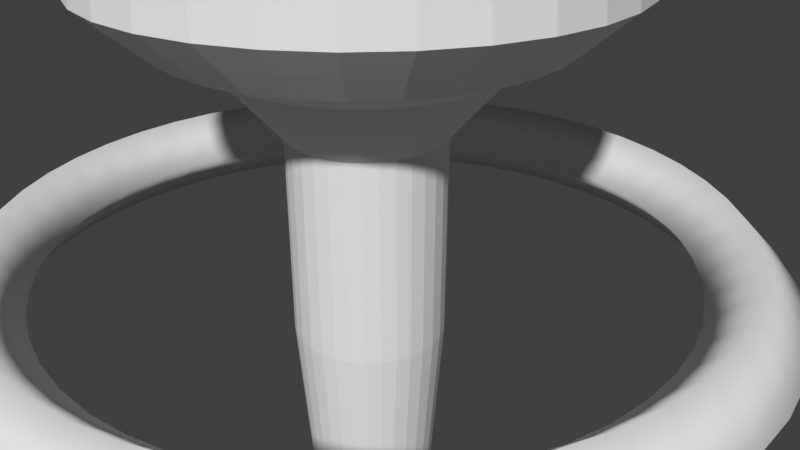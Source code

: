 # Source: station.blend  (saved by Blender 2.79.0; exported with 4.5.12 LTS)
import bpy
from mathutils import Matrix  # noqa: F401  (used for matrix-valued properties, if any)

bpy.ops.wm.read_factory_settings(use_empty=True)
scene = bpy.context.scene
scene.name = 'Scene'

# ---- collections
col_collection_1 = bpy.data.collections.new('Collection 1'); scene.collection.children.link(col_collection_1)

# ---- world
world_world = bpy.data.worlds.new('World'); scene.world = world_world
world_world.color = (0.05088, 0.05088, 0.05088)
world_world.use_sun_shadow = False
world_world.sun_shadow_jitter_overblur = 0.0
world_world.cycles.sampling_method = 'MANUAL'

# ---- cameras
cam_camera = bpy.data.cameras.new('Camera')
cam_camera.clip_end = 100.0
cam_camera.lens = 35.0
cam_camera.sensor_width = 32.0
cam_camera.sensor_height = 18.0
cam_camera.ortho_scale = 7.314
cam_camera.dof.focus_distance = 0.0
cam_camera.dof.aperture_fstop = 128.0

# ---- meshes
me_cubeziercircle = bpy.data.meshes.new('CUBezierCircle')
me_cubeziercircle.from_pydata([(5.215e-08, -1.121, 0.0), (0.0, -1.0, 0.1208), (-5.215e-08, -0.8792, 0.0), (0.0, -1.0, -0.1208), (-0.1518, -1.111, 0.0), (-0.1357, -0.9909, 0.1208), (-0.1195, -0.8712, 0.0), (-0.1357, -0.9909, -0.1208), (-0.2978, -1.081, 0.0), (-0.2658, -0.9643, 0.1208), (-0.2338, -0.8478, 0.0), (-0.2658, -0.9643, -0.1208), (-0.4362, -1.033, 0.0), (-0.3892, -0.9214, 0.1208), (-0.3422, -0.8102, 0.0), (-0.3892, -0.9214, -0.1208), (-0.5657, -0.9677, 0.0), (-0.5046, -0.8634, 0.1208), (-0.4436, -0.7592, 0.0), (-0.5046, -0.8634, -0.1208), (-0.6848, -0.8871, 0.0), (-0.611, -0.7916, 0.1208), (-0.5372, -0.696, 0.0), (-0.611, -0.7916, -0.1208), (-0.7924, -0.7924, 0.0), (-0.707, -0.707, 0.1208), (-0.6217, -0.6217, 0.0), (-0.707, -0.707, -0.1208), (-0.8871, -0.6848, 0.0), (-0.7916, -0.611, 0.1208), (-0.696, -0.5372, 0.0), (-0.7916, -0.611, -0.1208), (-0.9677, -0.5657, 0.0), (-0.8634, -0.5046, 0.1208), (-0.7592, -0.4436, 0.0), (-0.8634, -0.5046, -0.1208), (-1.033, -0.4362, 0.0), (-0.9214, -0.3892, 0.1208), (-0.8102, -0.3422, 0.0), (-0.9214, -0.3892, -0.1208), (-1.081, -0.2978, -1.863e-09), (-0.9643, -0.2658, 0.1208), (-0.8478, -0.2338, 1.863e-09), (-0.9643, -0.2658, -0.1208), (-1.111, -0.1518, -2.328e-09), (-0.9909, -0.1357, 0.1208), (-0.8712, -0.1195, 2.328e-09), (-0.9909, -0.1357, -0.1208), (-1.121, -4.072e-08, -2.347e-09), (-1.0, 0.0, 0.1208), (-0.8792, 4.072e-08, 2.347e-09), (-1.0, 0.0, -0.1208), (-1.111, 0.1518, -2.794e-09), (-0.9909, 0.1357, 0.1208), (-0.8712, 0.1195, 2.794e-09), (-0.9909, 0.1357, -0.1208), (-1.081, 0.2978, -1.863e-09), (-0.9643, 0.2658, 0.1208), (-0.8478, 0.2338, 1.863e-09), (-0.9643, 0.2658, -0.1208), (-1.033, 0.4362, -5.588e-09), (-0.9214, 0.3892, 0.1208), (-0.8102, 0.3422, 5.588e-09), (-0.9214, 0.3892, -0.1208), (-0.9677, 0.5657, 0.0), (-0.8634, 0.5046, 0.1208), (-0.7592, 0.4436, 0.0), (-0.8634, 0.5046, -0.1208), (-0.8871, 0.6848, 0.0), (-0.7916, 0.611, 0.1208), (-0.696, 0.5372, 0.0), (-0.7916, 0.611, -0.1208), (-0.7924, 0.7924, 0.0), (-0.707, 0.707, 0.1208), (-0.6217, 0.6217, 0.0), (-0.707, 0.707, -0.1208), (-0.6848, 0.8871, 0.0), (-0.611, 0.7916, 0.1208), (-0.5372, 0.696, 0.0), (-0.611, 0.7916, -0.1208), (-0.5657, 0.9677, 0.0), (-0.5046, 0.8634, 0.1208), (-0.4436, 0.7592, 0.0), (-0.5046, 0.8634, -0.1208), (-0.4362, 1.033, 0.0), (-0.3892, 0.9214, 0.1208), (-0.3422, 0.8102, 0.0), (-0.3892, 0.9214, -0.1208), (-0.2978, 1.081, 0.0), (-0.2658, 0.9643, 0.1208), (-0.2338, 0.8478, 0.0), (-0.2658, 0.9643, -0.1208), (-0.1518, 1.111, 0.0), (-0.1357, 0.9909, 0.1208), (-0.1195, 0.8712, 0.0), (-0.1357, 0.9909, -0.1208), (-3.725e-08, 1.121, 0.0), (0.0, 1.0, 0.1208), (3.725e-08, 0.8792, 0.0), (0.0, 1.0, -0.1208), (0.1518, 1.111, 0.0), (0.1357, 0.9909, 0.1208), (0.1195, 0.8712, 0.0), (0.1357, 0.9909, -0.1208), (0.2978, 1.081, 0.0), (0.2658, 0.9643, 0.1208), (0.2338, 0.8478, 0.0), (0.2658, 0.9643, -0.1208), (0.4362, 1.033, 0.0), (0.3892, 0.9214, 0.1208), (0.3422, 0.8102, 0.0), (0.3892, 0.9214, -0.1208), (0.5657, 0.9677, 0.0), (0.5046, 0.8634, 0.1208), (0.4436, 0.7592, 0.0), (0.5046, 0.8634, -0.1208), (0.6848, 0.8871, 0.0), (0.611, 0.7916, 0.1208), (0.5372, 0.696, 0.0), (0.611, 0.7916, -0.1208), (0.7924, 0.7924, 0.0), (0.707, 0.707, 0.1208), (0.6217, 0.6217, 0.0), (0.707, 0.707, -0.1208), (0.8871, 0.6848, -3.725e-09), (0.7916, 0.611, 0.1208), (0.696, 0.5372, 3.725e-09), (0.7916, 0.611, -0.1208), (0.9677, 0.5657, -5.588e-09), (0.8634, 0.5046, 0.1208), (0.7592, 0.4436, 5.588e-09), (0.8634, 0.5046, -0.1208), (1.033, 0.4362, -5.588e-09), (0.9214, 0.3892, 0.1208), (0.8102, 0.3422, 5.588e-09), (0.9214, 0.3892, -0.1208), (1.081, 0.2978, -5.588e-09), (0.9643, 0.2658, 0.1208), (0.8478, 0.2338, 5.588e-09), (0.9643, 0.2658, -0.1208), (1.111, 0.1518, -6.519e-09), (0.9909, 0.1357, 0.1208), (0.8712, 0.1195, 6.519e-09), (0.9909, 0.1357, -0.1208), (1.121, 4.072e-08, -6.371e-09), (1.0, -1.221e-15, 0.1208), (0.8792, -4.072e-08, 6.371e-09), (1.0, 1.221e-15, -0.1208), (1.111, -0.1518, -6.519e-09), (0.9909, -0.1357, 0.1208), (0.8712, -0.1195, 6.519e-09), (0.9909, -0.1357, -0.1208), (1.081, -0.2978, -8.382e-09), (0.9643, -0.2658, 0.1208), (0.8478, -0.2338, 8.382e-09), (0.9643, -0.2658, -0.1208), (1.033, -0.4362, -4.657e-09), (0.9214, -0.3892, 0.1208), (0.8102, -0.3422, 4.657e-09), (0.9214, -0.3892, -0.1208), (0.9677, -0.5657, -5.588e-09), (0.8634, -0.5046, 0.1208), (0.7592, -0.4436, 5.588e-09), (0.8634, -0.5046, -0.1208), (0.8871, -0.6848, -3.725e-09), (0.7916, -0.611, 0.1208), (0.696, -0.5372, 3.725e-09), (0.7916, -0.611, -0.1208), (0.7924, -0.7924, 0.0), (0.707, -0.707, 0.1208), (0.6217, -0.6217, 0.0), (0.707, -0.707, -0.1208), (0.6848, -0.8871, 0.0), (0.611, -0.7916, 0.1208), (0.5372, -0.696, 0.0), (0.611, -0.7916, -0.1208), (0.5657, -0.9677, 0.0), (0.5046, -0.8634, 0.1208), (0.4436, -0.7592, 0.0), (0.5046, -0.8634, -0.1208), (0.4362, -1.033, 0.0), (0.3892, -0.9214, 0.1208), (0.3422, -0.8102, 0.0), (0.3892, -0.9214, -0.1208), (0.2978, -1.081, 0.0), (0.2658, -0.9643, 0.1208), (0.2338, -0.8478, 0.0), (0.2658, -0.9643, -0.1208), (0.1518, -1.111, -3.725e-09), (0.1357, -0.9909, 0.1208), (0.1195, -0.8712, 3.725e-09), (0.1357, -0.9909, -0.1208)], [], [(0, 4, 7, 3), (1, 5, 4, 0), (2, 6, 5, 1), (3, 7, 6, 2), (4, 8, 11, 7), (5, 9, 8, 4), (6, 10, 9, 5), (7, 11, 10, 6), (8, 12, 15, 11), (9, 13, 12, 8), (10, 14, 13, 9), (11, 15, 14, 10), (12, 16, 19, 15), (13, 17, 16, 12), (14, 18, 17, 13), (15, 19, 18, 14), (16, 20, 23, 19), (17, 21, 20, 16), (18, 22, 21, 17), (19, 23, 22, 18), (20, 24, 27, 23), (21, 25, 24, 20), (22, 26, 25, 21), (23, 27, 26, 22), (24, 28, 31, 27), (25, 29, 28, 24), (26, 30, 29, 25), (27, 31, 30, 26), (28, 32, 35, 31), (29, 33, 32, 28), (30, 34, 33, 29), (31, 35, 34, 30), (32, 36, 39, 35), (33, 37, 36, 32), (34, 38, 37, 33), (35, 39, 38, 34), (36, 40, 43, 39), (37, 41, 40, 36), (38, 42, 41, 37), (39, 43, 42, 38), (40, 44, 47, 43), (41, 45, 44, 40), (42, 46, 45, 41), (43, 47, 46, 42), (44, 48, 51, 47), (45, 49, 48, 44), (46, 50, 49, 45), (47, 51, 50, 46), (48, 52, 55, 51), (49, 53, 52, 48), (50, 54, 53, 49), (51, 55, 54, 50), (52, 56, 59, 55), (53, 57, 56, 52), (54, 58, 57, 53), (55, 59, 58, 54), (56, 60, 63, 59), (57, 61, 60, 56), (58, 62, 61, 57), (59, 63, 62, 58), (60, 64, 67, 63), (61, 65, 64, 60), (62, 66, 65, 61), (63, 67, 66, 62), (64, 68, 71, 67), (65, 69, 68, 64), (66, 70, 69, 65), (67, 71, 70, 66), (68, 72, 75, 71), (69, 73, 72, 68), (70, 74, 73, 69), (71, 75, 74, 70), (72, 76, 79, 75), (73, 77, 76, 72), (74, 78, 77, 73), (75, 79, 78, 74), (76, 80, 83, 79), (77, 81, 80, 76), (78, 82, 81, 77), (79, 83, 82, 78), (80, 84, 87, 83), (81, 85, 84, 80), (82, 86, 85, 81), (83, 87, 86, 82), (84, 88, 91, 87), (85, 89, 88, 84), (86, 90, 89, 85), (87, 91, 90, 86), (88, 92, 95, 91), (89, 93, 92, 88), (90, 94, 93, 89), (91, 95, 94, 90), (92, 96, 99, 95), (93, 97, 96, 92), (94, 98, 97, 93), (95, 99, 98, 94), (96, 100, 103, 99), (97, 101, 100, 96), (98, 102, 101, 97), (99, 103, 102, 98), (100, 104, 107, 103), (101, 105, 104, 100), (102, 106, 105, 101), (103, 107, 106, 102), (104, 108, 111, 107), (105, 109, 108, 104), (106, 110, 109, 105), (107, 111, 110, 106), (108, 112, 115, 111), (109, 113, 112, 108), (110, 114, 113, 109), (111, 115, 114, 110), (112, 116, 119, 115), (113, 117, 116, 112), (114, 118, 117, 113), (115, 119, 118, 114), (116, 120, 123, 119), (117, 121, 120, 116), (118, 122, 121, 117), (119, 123, 122, 118), (120, 124, 127, 123), (121, 125, 124, 120), (122, 126, 125, 121), (123, 127, 126, 122), (124, 128, 131, 127), (125, 129, 128, 124), (126, 130, 129, 125), (127, 131, 130, 126), (128, 132, 135, 131), (129, 133, 132, 128), (130, 134, 133, 129), (131, 135, 134, 130), (132, 136, 139, 135), (133, 137, 136, 132), (134, 138, 137, 133), (135, 139, 138, 134), (136, 140, 143, 139), (137, 141, 140, 136), (138, 142, 141, 137), (139, 143, 142, 138), (140, 144, 147, 143), (141, 145, 144, 140), (142, 146, 145, 141), (143, 147, 146, 142), (144, 148, 151, 147), (145, 149, 148, 144), (146, 150, 149, 145), (147, 151, 150, 146), (148, 152, 155, 151), (149, 153, 152, 148), (150, 154, 153, 149), (151, 155, 154, 150), (152, 156, 159, 155), (153, 157, 156, 152), (154, 158, 157, 153), (155, 159, 158, 154), (156, 160, 163, 159), (157, 161, 160, 156), (158, 162, 161, 157), (159, 163, 162, 158), (160, 164, 167, 163), (161, 165, 164, 160), (162, 166, 165, 161), (163, 167, 166, 162), (164, 168, 171, 167), (165, 169, 168, 164), (166, 170, 169, 165), (167, 171, 170, 166), (168, 172, 175, 171), (169, 173, 172, 168), (170, 174, 173, 169), (171, 175, 174, 170), (172, 176, 179, 175), (173, 177, 176, 172), (174, 178, 177, 173), (175, 179, 178, 174), (176, 180, 183, 179), (177, 181, 180, 176), (178, 182, 181, 177), (179, 183, 182, 178), (180, 184, 187, 183), (181, 185, 184, 180), (182, 186, 185, 181), (183, 187, 186, 182), (184, 188, 191, 187), (185, 189, 188, 184), (186, 190, 189, 185), (187, 191, 190, 186), (188, 0, 3, 191), (189, 1, 0, 188), (190, 2, 1, 189), (191, 3, 2, 190)])
me_cubeziercircle.polygons.foreach_set('use_smooth', [True] * 192)
me_cubeziercircle.use_remesh_preserve_volume = False
me_cubeziercircle.use_remesh_preserve_attributes = False
me_cubeziercircle.use_mirror_vertex_groups = False
me_cubeziercircle.update()
me_cylinder = bpy.data.meshes.new('Cylinder')
me_cylinder.from_pydata([(0.0, 1.0, -1.0), (0.0, 1.0, 1.665), (0.1951, 0.9808, -1.0), (0.1951, 0.9808, 1.665), (0.3827, 0.9239, -1.0), (0.3827, 0.9239, 1.665), (0.5556, 0.8315, -1.0), (0.5556, 0.8315, 1.665), (0.7071, 0.7071, -1.0), (0.7071, 0.7071, 1.665), (0.8315, 0.5556, -1.0), (0.8315, 0.5556, 1.665), (0.9239, 0.3827, -1.0), (0.9239, 0.3827, 1.665), (0.9808, 0.1951, -1.0), (0.9808, 0.1951, 1.665), (1.0, 7.55e-08, -1.0), (1.0, 7.55e-08, 1.665), (0.9808, -0.1951, -1.0), (0.9808, -0.1951, 1.665), (0.9239, -0.3827, -1.0), (0.9239, -0.3827, 1.665), (0.8315, -0.5556, -1.0), (0.8315, -0.5556, 1.665), (0.7071, -0.7071, -1.0), (0.7071, -0.7071, 1.665), (0.5556, -0.8315, -1.0), (0.5556, -0.8315, 1.665), (0.3827, -0.9239, -1.0), (0.3827, -0.9239, 1.665), (0.1951, -0.9808, -1.0), (0.1951, -0.9808, 1.665), (-3.258e-07, -1.0, -1.0), (-3.258e-07, -1.0, 1.665), (-0.1951, -0.9808, -1.0), (-0.1951, -0.9808, 1.665), (-0.3827, -0.9239, -1.0), (-0.3827, -0.9239, 1.665), (-0.5556, -0.8315, -1.0), (-0.5556, -0.8315, 1.665), (-0.7071, -0.7071, -1.0), (-0.7071, -0.7071, 1.665), (-0.8315, -0.5556, -1.0), (-0.8315, -0.5556, 1.665), (-0.9239, -0.3827, -1.0), (-0.9239, -0.3827, 1.665), (-0.9808, -0.1951, -1.0), (-0.9808, -0.1951, 1.665), (-1.0, 9.656e-07, -1.0), (-1.0, 9.656e-07, 1.665), (-0.9808, 0.1951, -1.0), (-0.9808, 0.1951, 1.665), (-0.9239, 0.3827, -1.0), (-0.9239, 0.3827, 1.665), (-0.8315, 0.5556, -1.0), (-0.8315, 0.5556, 1.665), (-0.7071, 0.7071, -1.0), (-0.7071, 0.7071, 1.665), (-0.5556, 0.8315, -1.0), (-0.5556, 0.8315, 1.665), (-0.3827, 0.9239, -1.0), (-0.3827, 0.9239, 1.665), (-0.1951, 0.9808, -1.0), (-0.1951, 0.9808, 1.665), (0.0, 1.0, 1.665), (0.1951, 0.9808, 1.665), (0.3827, 0.9239, 1.665), (0.5556, 0.8315, 1.665), (0.7071, 0.7071, 1.665), (0.8315, 0.5556, 1.665), (0.9239, 0.3827, 1.665), (0.9808, 0.1951, 1.665), (1.0, 7.55e-08, 1.665), (0.9808, -0.1951, 1.665), (0.9239, -0.3827, 1.665), (0.8315, -0.5556, 1.665), (0.7071, -0.7071, 1.665), (0.5556, -0.8315, 1.665), (0.3827, -0.9239, 1.665), (0.1951, -0.9808, 1.665), (-3.258e-07, -1.0, 1.665), (-0.1951, -0.9808, 1.665), (-0.3827, -0.9239, 1.665), (-0.5556, -0.8315, 1.665), (-0.7071, -0.7071, 1.665), (-0.8315, -0.5556, 1.665), (-0.9239, -0.3827, 1.665), (-0.9808, -0.1951, 1.665), (-1.0, 9.656e-07, 1.665), (-0.9808, 0.1951, 1.665), (-0.9239, 0.3827, 1.665), (-0.8315, 0.5556, 1.665), (-0.7071, 0.7071, 1.665), (-0.5556, 0.8315, 1.665), (-0.3827, 0.9239, 1.665), (-0.1951, 0.9808, 1.665), (-1.406e-07, 1.759, 2.545), (0.3432, 1.725, 2.545), (0.6732, 1.625, 2.545), (0.9773, 1.463, 2.545), (1.244, 1.244, 2.545), (1.463, 0.9773, 2.545), (1.625, 0.6732, 2.545), (1.725, 0.3432, 2.545), (1.759, -8.351e-08, 2.545), (1.725, -0.3432, 2.545), (1.625, -0.6732, 2.545), (1.463, -0.9773, 2.545), (1.244, -1.244, 2.545), (0.9773, -1.463, 2.545), (0.6732, -1.625, 2.545), (0.3432, -1.725, 2.545), (-7.137e-07, -1.759, 2.545), (-0.3432, -1.725, 2.545), (-0.6732, -1.625, 2.545), (-0.9773, -1.463, 2.545), (-1.244, -1.244, 2.545), (-1.463, -0.9773, 2.545), (-1.625, -0.6732, 2.545), (-1.725, -0.3432, 2.545), (-1.759, 1.482e-06, 2.545), (-1.725, 0.3432, 2.545), (-1.625, 0.6732, 2.545), (-1.463, 0.9773, 2.545), (-1.244, 1.244, 2.545), (-0.9773, 1.463, 2.545), (-0.6732, 1.625, 2.545), (-0.3432, 1.725, 2.545), (-2.389e-07, 2.476, 2.864), (0.4831, 2.429, 2.864), (0.9477, 2.288, 2.864), (1.376, 2.059, 2.864), (1.751, 1.751, 2.864), (2.059, 1.376, 2.864), (2.288, 0.9477, 2.864), (2.429, 0.4831, 2.864), (2.476, -2.421e-07, 2.864), (2.429, -0.4831, 2.864), (2.288, -0.9477, 2.864), (2.059, -1.376, 2.864), (1.751, -1.751, 2.864), (1.376, -2.059, 2.864), (0.9477, -2.288, 2.864), (0.4831, -2.429, 2.864), (-1.046e-06, -2.476, 2.864), (-0.4831, -2.429, 2.864), (-0.9477, -2.288, 2.864), (-1.376, -2.059, 2.864), (-1.751, -1.751, 2.864), (-2.059, -1.376, 2.864), (-2.288, -0.9477, 2.864), (-2.429, -0.4831, 2.864), (-2.476, 1.962e-06, 2.864), (-2.429, 0.4831, 2.864), (-2.288, 0.9477, 2.864), (-2.059, 1.376, 2.864), (-1.751, 1.751, 2.864), (-1.376, 2.059, 2.864), (-0.9477, 2.288, 2.864), (-0.4831, 2.429, 2.864), (-3.02e-07, 2.87, 3.212), (0.56, 2.815, 3.212), (1.098, 2.652, 3.212), (1.595, 2.387, 3.212), (2.03, 2.03, 3.212), (2.387, 1.595, 3.212), (2.652, 1.098, 3.212), (2.815, 0.56, 3.212), (2.87, -3.186e-07, 3.212), (2.815, -0.56, 3.212), (2.652, -1.098, 3.212), (2.387, -1.595, 3.212), (2.03, -2.03, 3.212), (1.595, -2.387, 3.212), (1.098, -2.652, 3.212), (0.56, -2.815, 3.212), (-1.237e-06, -2.87, 3.212), (-0.56, -2.815, 3.212), (-1.098, -2.652, 3.212), (-1.595, -2.387, 3.212), (-2.03, -2.03, 3.212), (-2.387, -1.595, 3.212), (-2.652, -1.098, 3.212), (-2.815, -0.56, 3.212), (-2.87, 2.236e-06, 3.212), (-2.815, 0.56, 3.212), (-2.652, 1.098, 3.212), (-2.387, 1.595, 3.212), (-2.03, 2.03, 3.212), (-1.595, 2.387, 3.212), (-1.098, 2.652, 3.212), (-0.56, 2.815, 3.212), (-3.651e-07, 3.201, 3.507), (0.6244, 3.139, 3.507), (1.225, 2.957, 3.507), (1.778, 2.661, 3.507), (2.263, 2.263, 3.507), (2.661, 1.778, 3.507), (2.957, 1.225, 3.507), (3.139, 0.6244, 3.507), (3.201, -3.761e-07, 3.507), (3.139, -0.6244, 3.507), (2.957, -1.225, 3.507), (2.661, -1.778, 3.507), (2.263, -2.263, 3.507), (1.778, -2.661, 3.507), (1.225, -2.957, 3.507), (0.6244, -3.139, 3.507), (-1.408e-06, -3.201, 3.507), (-0.6244, -3.139, 3.507), (-1.225, -2.957, 3.507), (-1.778, -2.661, 3.507), (-2.263, -2.263, 3.507), (-2.661, -1.778, 3.507), (-2.957, -1.225, 3.507), (-3.139, -0.6244, 3.507), (-3.201, 2.473e-06, 3.507), (-3.139, 0.6244, 3.507), (-2.957, 1.225, 3.507), (-2.661, 1.778, 3.507), (-2.263, 2.263, 3.507), (-1.778, 2.661, 3.507), (-1.225, 2.957, 3.507), (-0.6244, 3.139, 3.507), (-3.646e-07, 3.162, 3.902), (0.6169, 3.101, 3.902), (1.21, 2.921, 3.902), (1.757, 2.629, 3.902), (2.236, 2.236, 3.902), (2.629, 1.757, 3.902), (2.921, 1.21, 3.902), (3.101, 0.6169, 3.902), (3.162, -3.673e-07, 3.902), (3.101, -0.6169, 3.902), (2.921, -1.21, 3.902), (2.629, -1.757, 3.902), (2.236, -2.236, 3.902), (1.757, -2.629, 3.902), (1.21, -2.921, 3.902), (0.6169, -3.101, 3.902), (-1.395e-06, -3.162, 3.902), (-0.6169, -3.101, 3.902), (-1.21, -2.921, 3.902), (-1.757, -2.629, 3.902), (-2.236, -2.236, 3.902), (-2.629, -1.757, 3.902), (-2.921, -1.21, 3.902), (-3.101, -0.6169, 3.902), (-3.162, 2.447e-06, 3.902), (-3.101, 0.6169, 3.902), (-2.921, 1.21, 3.902), (-2.629, 1.757, 3.902), (-2.236, 2.236, 3.902), (-1.757, 2.629, 3.902), (-1.21, 2.921, 3.902), (-0.6169, 3.101, 3.902), (-3.42e-07, 2.917, 4.309), (0.569, 2.861, 4.309), (1.116, 2.695, 4.309), (1.621, 2.425, 4.309), (2.063, 2.063, 4.309), (2.425, 1.621, 4.309), (2.695, 1.116, 4.309), (2.861, 0.569, 4.309), (2.917, -3.133e-07, 4.309), (2.861, -0.569, 4.309), (2.695, -1.116, 4.309), (2.425, -1.621, 4.309), (2.063, -2.063, 4.309), (1.621, -2.425, 4.309), (1.116, -2.695, 4.309), (0.569, -2.861, 4.309), (-1.292e-06, -2.917, 4.309), (-0.569, -2.861, 4.309), (-1.116, -2.695, 4.309), (-1.621, -2.425, 4.309), (-2.063, -2.063, 4.309), (-2.425, -1.621, 4.309), (-2.695, -1.116, 4.309), (-2.861, -0.569, 4.309), (-2.917, 2.283e-06, 4.309), (-2.861, 0.569, 4.309), (-2.695, 1.116, 4.309), (-2.425, 1.621, 4.309), (-2.063, 2.063, 4.309), (-1.621, 2.425, 4.309), (-1.116, 2.695, 4.309), (-0.569, 2.861, 4.309), (-2.759e-07, 2.513, 4.615), (0.4902, 2.464, 4.615), (0.9615, 2.321, 4.615), (1.396, 2.089, 4.615), (1.777, 1.777, 4.615), (2.089, 1.396, 4.615), (2.321, 0.9615, 4.615), (2.464, 0.4902, 4.615), (2.513, -2.348e-07, 4.615), (2.464, -0.4902, 4.615), (2.321, -0.9615, 4.615), (2.089, -1.396, 4.615), (1.777, -1.777, 4.615), (1.396, -2.089, 4.615), (0.9615, -2.321, 4.615), (0.4902, -2.464, 4.615), (-1.095e-06, -2.513, 4.615), (-0.4902, -2.464, 4.615), (-0.9615, -2.321, 4.615), (-1.396, -2.089, 4.615), (-1.777, -1.777, 4.615), (-2.089, -1.396, 4.615), (-2.321, -0.9615, 4.615), (-2.464, -0.4902, 4.615), (-2.513, 2.002e-06, 4.615), (-2.464, 0.4902, 4.615), (-2.321, 0.9615, 4.615), (-2.089, 1.396, 4.615), (-1.777, 1.777, 4.615), (-1.396, 2.089, 4.615), (-0.9615, 2.321, 4.615), (-0.4902, 2.464, 4.615), (-2.043e-07, 1.939, 4.901), (0.3783, 1.902, 4.901), (0.7421, 1.791, 4.901), (1.077, 1.612, 4.901), (1.371, 1.371, 4.901), (1.612, 1.077, 4.901), (1.791, 0.7421, 4.901), (1.902, 0.3783, 4.901), (1.939, -1.268e-07, 4.901), (1.902, -0.3783, 4.901), (1.791, -0.7421, 4.901), (1.612, -1.077, 4.901), (1.371, -1.371, 4.901), (1.077, -1.612, 4.901), (0.7421, -1.791, 4.901), (0.3783, -1.902, 4.901), (-8.361e-07, -1.939, 4.901), (-0.3783, -1.902, 4.901), (-0.7421, -1.791, 4.901), (-1.077, -1.612, 4.901), (-1.371, -1.371, 4.901), (-1.612, -1.077, 4.901), (-1.791, -0.7421, 4.901), (-1.902, -0.3783, 4.901), (-1.939, 1.599e-06, 4.901), (-1.902, 0.3783, 4.901), (-1.791, 0.7421, 4.901), (-1.612, 1.077, 4.901), (-1.371, 1.371, 4.901), (-1.077, 1.612, 4.901), (-0.7421, 1.791, 4.901), (-0.3783, 1.902, 4.901), (-1.285e-07, 1.503, 5.085), (0.2933, 1.474, 5.085), (0.5753, 1.389, 5.085), (0.8352, 1.25, 5.085), (1.063, 1.063, 5.085), (1.25, 0.8352, 5.085), (1.389, 0.5753, 5.085), (1.474, 0.2933, 5.085), (1.503, -4.22e-08, 5.085), (1.474, -0.2933, 5.085), (1.389, -0.5753, 5.085), (1.25, -0.8352, 5.085), (1.063, -1.063, 5.085), (0.8352, -1.25, 5.085), (0.5753, -1.389, 5.085), (0.2933, -1.474, 5.085), (-6.183e-07, -1.503, 5.085), (-0.2933, -1.474, 5.085), (-0.5753, -1.389, 5.085), (-0.8352, -1.25, 5.085), (-1.063, -1.063, 5.085), (-1.25, -0.8352, 5.085), (-1.389, -0.5753, 5.085), (-1.474, -0.2933, 5.085), (-1.503, 1.296e-06, 5.085), (-1.474, 0.2933, 5.085), (-1.389, 0.5753, 5.085), (-1.25, 0.8352, 5.085), (-1.063, 1.063, 5.085), (-0.8352, 1.25, 5.085), (-0.5753, 1.389, 5.085), (-0.2933, 1.474, 5.085), (-8.951e-09, 0.8866, 5.332), (0.173, 0.8695, 5.332), (0.3393, 0.8191, 5.332), (0.4925, 0.7371, 5.332), (0.6269, 0.6269, 5.332), (0.7371, 0.4925, 5.332), (0.8191, 0.3393, 5.332), (0.8695, 0.173, 5.332), (0.8866, 7.14e-08, 5.332), (0.8695, -0.173, 5.332), (0.8191, -0.3393, 5.332), (0.7371, -0.4925, 5.332), (0.6269, -0.6269, 5.332), (0.4925, -0.7371, 5.332), (0.3393, -0.8191, 5.332), (0.173, -0.8695, 5.332), (-2.978e-07, -0.8866, 5.332), (-0.173, -0.8695, 5.332), (-0.3393, -0.8191, 5.332), (-0.4925, -0.7371, 5.332), (-0.6269, -0.6269, 5.332), (-0.7371, -0.4925, 5.332), (-0.8191, -0.3393, 5.332), (-0.8695, -0.173, 5.332), (-0.8866, 8.605e-07, 5.332), (-0.8695, 0.173, 5.332), (-0.8191, 0.3393, 5.332), (-0.7371, 0.4925, 5.332), (-0.6269, 0.6269, 5.332), (-0.4925, 0.7371, 5.332), (-0.3393, 0.8191, 5.332), (-0.173, 0.8695, 5.332), (7.986e-08, 0.4106, 5.332), (0.0801, 0.4027, 5.332), (0.1571, 0.3793, 5.332), (0.2281, 0.3414, 5.332), (0.2903, 0.2903, 5.332), (0.3414, 0.2281, 5.332), (0.3793, 0.1571, 5.332), (0.4027, 0.0801, 5.332), (0.4106, 1.531e-07, 5.332), (0.4027, -0.0801, 5.332), (0.3793, -0.1571, 5.332), (0.3414, -0.2281, 5.332), (0.2903, -0.2903, 5.332), (0.2281, -0.3414, 5.332), (0.1571, -0.3793, 5.332), (0.0801, -0.4027, 5.332), (-5.392e-08, -0.4106, 5.332), (-0.0801, -0.4027, 5.332), (-0.1571, -0.3793, 5.332), (-0.2281, -0.3414, 5.332), (-0.2903, -0.2903, 5.332), (-0.3414, -0.2281, 5.332), (-0.3793, -0.1571, 5.332), (-0.4027, -0.0801, 5.332), (-0.4106, 5.185e-07, 5.332), (-0.4027, 0.0801, 5.332), (-0.3793, 0.1571, 5.332), (-0.3414, 0.2281, 5.332), (-0.2903, 0.2903, 5.332), (-0.2281, 0.3414, 5.332), (-0.1571, 0.3793, 5.332), (-0.0801, 0.4027, 5.332), (1.69e-06, 0.08147, 8.792), (0.0159, 0.07991, 8.792), (0.03118, 0.07527, 8.792), (0.04526, 0.06774, 8.792), (0.05761, 0.05761, 8.792), (0.06774, 0.04526, 8.792), (0.07527, 0.03118, 8.792), (0.07991, 0.01589, 8.792), (0.08147, 2.17e-07, 8.792), (0.07991, -0.01589, 8.792), (0.07527, -0.03118, 8.792), (0.06774, -0.04526, 8.792), (0.05761, -0.05761, 8.792), (0.04526, -0.06774, 8.792), (0.03118, -0.07527, 8.792), (0.0159, -0.07991, 8.792), (1.663e-06, -0.08147, 8.792), (-0.01589, -0.07991, 8.792), (-0.03118, -0.07527, 8.792), (-0.04526, -0.06774, 8.792), (-0.05761, -0.05761, 8.792), (-0.06774, -0.04526, 8.792), (-0.07527, -0.03118, 8.792), (-0.0799, -0.01589, 8.792), (-0.08147, 2.895e-07, 8.792), (-0.0799, 0.01589, 8.792), (-0.07527, 0.03118, 8.792), (-0.06774, 0.04526, 8.792), (-0.05761, 0.05761, 8.792), (-0.04526, 0.06774, 8.792), (-0.03118, 0.07527, 8.792), (-0.01589, 0.07991, 8.792), (2.946e-07, 0.1622, -12.81), (0.03164, 0.1591, -12.81), (0.06206, 0.1498, -12.81), (0.0901, 0.1348, -12.81), (0.1147, 0.1147, -12.81), (0.1348, 0.0901, -12.81), (0.1498, 0.06206, -12.81), (0.1591, 0.03164, -12.81), (0.1622, 2.579e-07, -12.81), (0.1591, -0.03164, -12.81), (0.1498, -0.06206, -12.81), (0.1348, -0.0901, -12.81), (0.1147, -0.1147, -12.81), (0.0901, -0.1348, -12.81), (0.06206, -0.1498, -12.81), (0.03164, -0.1591, -12.81), (2.418e-07, -0.1622, -12.81), (-0.03164, -0.1591, -12.81), (-0.06206, -0.1498, -12.81), (-0.0901, -0.1348, -12.81), (-0.1147, -0.1147, -12.81), (-0.1348, -0.0901, -12.81), (-0.1498, -0.06206, -12.81), (-0.1591, -0.03164, -12.81), (-0.1622, 4.023e-07, -12.81), (-0.1591, 0.03164, -12.81), (-0.1498, 0.06206, -12.81), (-0.1348, 0.0901, -12.81), (-0.1147, 0.1147, -12.81), (-0.0901, 0.1348, -12.81), (-0.06206, 0.1498, -12.81), (-0.03164, 0.1591, -12.81)], [], [(0, 1, 3, 2), (2, 3, 5, 4), (4, 5, 7, 6), (6, 7, 9, 8), (8, 9, 11, 10), (10, 11, 13, 12), (12, 13, 15, 14), (14, 15, 17, 16), (16, 17, 19, 18), (18, 19, 21, 20), (20, 21, 23, 22), (22, 23, 25, 24), (24, 25, 27, 26), (26, 27, 29, 28), (28, 29, 31, 30), (30, 31, 33, 32), (32, 33, 35, 34), (34, 35, 37, 36), (36, 37, 39, 38), (38, 39, 41, 40), (40, 41, 43, 42), (42, 43, 45, 44), (44, 45, 47, 46), (46, 47, 49, 48), (48, 49, 51, 50), (50, 51, 53, 52), (52, 53, 55, 54), (54, 55, 57, 56), (56, 57, 59, 58), (58, 59, 61, 60), (13, 11, 69, 70), (60, 61, 63, 62), (62, 63, 1, 0), (18, 20, 490, 489), (66, 65, 97, 98), (31, 29, 78, 79), (49, 47, 87, 88), (5, 3, 65, 66), (23, 21, 74, 75), (41, 39, 83, 84), (59, 57, 92, 93), (15, 13, 70, 71), (33, 31, 79, 80), (51, 49, 88, 89), (7, 5, 66, 67), (25, 23, 75, 76), (43, 41, 84, 85), (61, 59, 93, 94), (17, 15, 71, 72), (35, 33, 80, 81), (53, 51, 89, 90), (9, 7, 67, 68), (27, 25, 76, 77), (45, 43, 85, 86), (63, 61, 94, 95), (19, 17, 72, 73), (37, 35, 81, 82), (55, 53, 90, 91), (11, 9, 68, 69), (29, 27, 77, 78), (47, 45, 86, 87), (3, 1, 64, 65), (1, 63, 95, 64), (21, 19, 73, 74), (39, 37, 82, 83), (57, 55, 91, 92), (101, 100, 132, 133), (93, 92, 124, 125), (80, 79, 111, 112), (67, 66, 98, 99), (94, 93, 125, 126), (81, 80, 112, 113), (68, 67, 99, 100), (95, 94, 126, 127), (82, 81, 113, 114), (69, 68, 100, 101), (64, 95, 127, 96), (83, 82, 114, 115), (70, 69, 101, 102), (84, 83, 115, 116), (71, 70, 102, 103), (85, 84, 116, 117), (72, 71, 103, 104), (86, 85, 117, 118), (73, 72, 104, 105), (87, 86, 118, 119), (74, 73, 105, 106), (88, 87, 119, 120), (75, 74, 106, 107), (89, 88, 120, 121), (76, 75, 107, 108), (90, 89, 121, 122), (77, 76, 108, 109), (91, 90, 122, 123), (78, 77, 109, 110), (65, 64, 96, 97), (92, 91, 123, 124), (79, 78, 110, 111), (136, 135, 167, 168), (96, 127, 159, 128), (115, 114, 146, 147), (102, 101, 133, 134), (116, 115, 147, 148), (103, 102, 134, 135), (117, 116, 148, 149), (104, 103, 135, 136), (118, 117, 149, 150), (105, 104, 136, 137), (119, 118, 150, 151), (106, 105, 137, 138), (120, 119, 151, 152), (107, 106, 138, 139), (121, 120, 152, 153), (108, 107, 139, 140), (122, 121, 153, 154), (109, 108, 140, 141), (123, 122, 154, 155), (110, 109, 141, 142), (97, 96, 128, 129), (124, 123, 155, 156), (111, 110, 142, 143), (98, 97, 129, 130), (125, 124, 156, 157), (112, 111, 143, 144), (99, 98, 130, 131), (126, 125, 157, 158), (113, 112, 144, 145), (100, 99, 131, 132), (127, 126, 158, 159), (114, 113, 145, 146), (171, 170, 202, 203), (150, 149, 181, 182), (137, 136, 168, 169), (151, 150, 182, 183), (138, 137, 169, 170), (152, 151, 183, 184), (139, 138, 170, 171), (153, 152, 184, 185), (140, 139, 171, 172), (154, 153, 185, 186), (141, 140, 172, 173), (155, 154, 186, 187), (142, 141, 173, 174), (129, 128, 160, 161), (156, 155, 187, 188), (143, 142, 174, 175), (130, 129, 161, 162), (157, 156, 188, 189), (144, 143, 175, 176), (131, 130, 162, 163), (158, 157, 189, 190), (145, 144, 176, 177), (132, 131, 163, 164), (159, 158, 190, 191), (146, 145, 177, 178), (133, 132, 164, 165), (128, 159, 191, 160), (147, 146, 178, 179), (134, 133, 165, 166), (148, 147, 179, 180), (135, 134, 166, 167), (149, 148, 180, 181), (206, 205, 237, 238), (185, 184, 216, 217), (172, 171, 203, 204), (186, 185, 217, 218), (173, 172, 204, 205), (187, 186, 218, 219), (174, 173, 205, 206), (161, 160, 192, 193), (188, 187, 219, 220), (175, 174, 206, 207), (162, 161, 193, 194), (189, 188, 220, 221), (176, 175, 207, 208), (163, 162, 194, 195), (190, 189, 221, 222), (177, 176, 208, 209), (164, 163, 195, 196), (191, 190, 222, 223), (178, 177, 209, 210), (165, 164, 196, 197), (160, 191, 223, 192), (179, 178, 210, 211), (166, 165, 197, 198), (180, 179, 211, 212), (167, 166, 198, 199), (181, 180, 212, 213), (168, 167, 199, 200), (182, 181, 213, 214), (169, 168, 200, 201), (183, 182, 214, 215), (170, 169, 201, 202), (184, 183, 215, 216), (241, 240, 272, 273), (193, 192, 224, 225), (220, 219, 251, 252), (207, 206, 238, 239), (194, 193, 225, 226), (221, 220, 252, 253), (208, 207, 239, 240), (195, 194, 226, 227), (222, 221, 253, 254), (209, 208, 240, 241), (196, 195, 227, 228), (223, 222, 254, 255), (210, 209, 241, 242), (197, 196, 228, 229), (192, 223, 255, 224), (211, 210, 242, 243), (198, 197, 229, 230), (212, 211, 243, 244), (199, 198, 230, 231), (213, 212, 244, 245), (200, 199, 231, 232), (214, 213, 245, 246), (201, 200, 232, 233), (215, 214, 246, 247), (202, 201, 233, 234), (216, 215, 247, 248), (203, 202, 234, 235), (217, 216, 248, 249), (204, 203, 235, 236), (218, 217, 249, 250), (205, 204, 236, 237), (219, 218, 250, 251), (262, 261, 293, 294), (228, 227, 259, 260), (255, 254, 286, 287), (242, 241, 273, 274), (229, 228, 260, 261), (224, 255, 287, 256), (243, 242, 274, 275), (230, 229, 261, 262), (244, 243, 275, 276), (231, 230, 262, 263), (245, 244, 276, 277), (232, 231, 263, 264), (246, 245, 277, 278), (233, 232, 264, 265), (247, 246, 278, 279), (234, 233, 265, 266), (248, 247, 279, 280), (235, 234, 266, 267), (249, 248, 280, 281), (236, 235, 267, 268), (250, 249, 281, 282), (237, 236, 268, 269), (251, 250, 282, 283), (238, 237, 269, 270), (225, 224, 256, 257), (252, 251, 283, 284), (239, 238, 270, 271), (226, 225, 257, 258), (253, 252, 284, 285), (240, 239, 271, 272), (227, 226, 258, 259), (254, 253, 285, 286), (297, 296, 328, 329), (276, 275, 307, 308), (263, 262, 294, 295), (277, 276, 308, 309), (264, 263, 295, 296), (278, 277, 309, 310), (265, 264, 296, 297), (279, 278, 310, 311), (266, 265, 297, 298), (280, 279, 311, 312), (267, 266, 298, 299), (281, 280, 312, 313), (268, 267, 299, 300), (282, 281, 313, 314), (269, 268, 300, 301), (283, 282, 314, 315), (270, 269, 301, 302), (257, 256, 288, 289), (284, 283, 315, 316), (271, 270, 302, 303), (258, 257, 289, 290), (285, 284, 316, 317), (272, 271, 303, 304), (259, 258, 290, 291), (286, 285, 317, 318), (273, 272, 304, 305), (260, 259, 291, 292), (287, 286, 318, 319), (274, 273, 305, 306), (261, 260, 292, 293), (256, 287, 319, 288), (275, 274, 306, 307), (341, 340, 372, 373), (311, 310, 342, 343), (298, 297, 329, 330), (312, 311, 343, 344), (299, 298, 330, 331), (313, 312, 344, 345), (300, 299, 331, 332), (314, 313, 345, 346), (301, 300, 332, 333), (315, 314, 346, 347), (302, 301, 333, 334), (289, 288, 320, 321), (316, 315, 347, 348), (303, 302, 334, 335), (290, 289, 321, 322), (317, 316, 348, 349), (304, 303, 335, 336), (291, 290, 322, 323), (318, 317, 349, 350), (305, 304, 336, 337), (292, 291, 323, 324), (319, 318, 350, 351), (306, 305, 337, 338), (293, 292, 324, 325), (288, 319, 351, 320), (307, 306, 338, 339), (294, 293, 325, 326), (308, 307, 339, 340), (295, 294, 326, 327), (309, 308, 340, 341), (296, 295, 327, 328), (310, 309, 341, 342), (376, 375, 407, 408), (328, 327, 359, 360), (342, 341, 373, 374), (329, 328, 360, 361), (343, 342, 374, 375), (330, 329, 361, 362), (344, 343, 375, 376), (331, 330, 362, 363), (345, 344, 376, 377), (332, 331, 363, 364), (346, 345, 377, 378), (333, 332, 364, 365), (347, 346, 378, 379), (334, 333, 365, 366), (321, 320, 352, 353), (348, 347, 379, 380), (335, 334, 366, 367), (322, 321, 353, 354), (349, 348, 380, 381), (336, 335, 367, 368), (323, 322, 354, 355), (350, 349, 381, 382), (337, 336, 368, 369), (324, 323, 355, 356), (351, 350, 382, 383), (338, 337, 369, 370), (325, 324, 356, 357), (320, 351, 383, 352), (339, 338, 370, 371), (326, 325, 357, 358), (340, 339, 371, 372), (327, 326, 358, 359), (414, 413, 445, 446), (363, 362, 394, 395), (377, 376, 408, 409), (364, 363, 395, 396), (378, 377, 409, 410), (365, 364, 396, 397), (379, 378, 410, 411), (366, 365, 397, 398), (353, 352, 384, 385), (380, 379, 411, 412), (367, 366, 398, 399), (354, 353, 385, 386), (381, 380, 412, 413), (368, 367, 399, 400), (355, 354, 386, 387), (382, 381, 413, 414), (369, 368, 400, 401), (356, 355, 387, 388), (383, 382, 414, 415), (370, 369, 401, 402), (357, 356, 388, 389), (352, 383, 415, 384), (371, 370, 402, 403), (358, 357, 389, 390), (372, 371, 403, 404), (359, 358, 390, 391), (373, 372, 404, 405), (360, 359, 391, 392), (374, 373, 405, 406), (361, 360, 392, 393), (375, 374, 406, 407), (362, 361, 393, 394), (436, 435, 467, 468), (401, 400, 432, 433), (388, 387, 419, 420), (415, 414, 446, 447), (402, 401, 433, 434), (389, 388, 420, 421), (384, 415, 447, 416), (403, 402, 434, 435), (390, 389, 421, 422), (404, 403, 435, 436), (391, 390, 422, 423), (405, 404, 436, 437), (392, 391, 423, 424), (406, 405, 437, 438), (393, 392, 424, 425), (407, 406, 438, 439), (394, 393, 425, 426), (408, 407, 439, 440), (395, 394, 426, 427), (409, 408, 440, 441), (396, 395, 427, 428), (410, 409, 441, 442), (397, 396, 428, 429), (411, 410, 442, 443), (398, 397, 429, 430), (385, 384, 416, 417), (412, 411, 443, 444), (399, 398, 430, 431), (386, 385, 417, 418), (413, 412, 444, 445), (400, 399, 431, 432), (387, 386, 418, 419), (449, 448, 479, 478, 477, 476, 475, 474, 473, 472, 471, 470, 469, 468, 467, 466, 465, 464, 463, 462, 461, 460, 459, 458, 457, 456, 455, 454, 453, 452, 451, 450), (423, 422, 454, 455), (437, 436, 468, 469), (424, 423, 455, 456), (438, 437, 469, 470), (425, 424, 456, 457), (439, 438, 470, 471), (426, 425, 457, 458), (440, 439, 471, 472), (427, 426, 458, 459), (441, 440, 472, 473), (428, 427, 459, 460), (442, 441, 473, 474), (429, 428, 460, 461), (443, 442, 474, 475), (430, 429, 461, 462), (417, 416, 448, 449), (444, 443, 475, 476), (431, 430, 462, 463), (418, 417, 449, 450), (445, 444, 476, 477), (432, 431, 463, 464), (419, 418, 450, 451), (446, 445, 477, 478), (433, 432, 464, 465), (420, 419, 451, 452), (447, 446, 478, 479), (434, 433, 465, 466), (421, 420, 452, 453), (416, 447, 479, 448), (435, 434, 466, 467), (422, 421, 453, 454), (480, 481, 482, 483, 484, 485, 486, 487, 488, 489, 490, 491, 492, 493, 494, 495, 496, 497, 498, 499, 500, 501, 502, 503, 504, 505, 506, 507, 508, 509, 510, 511), (36, 38, 499, 498), (54, 56, 508, 507), (10, 12, 486, 485), (28, 30, 495, 494), (46, 48, 504, 503), (2, 4, 482, 481), (20, 22, 491, 490), (38, 40, 500, 499), (56, 58, 509, 508), (12, 14, 487, 486), (30, 32, 496, 495), (48, 50, 505, 504), (4, 6, 483, 482), (22, 24, 492, 491), (40, 42, 501, 500), (58, 60, 510, 509), (14, 16, 488, 487), (32, 34, 497, 496), (50, 52, 506, 505), (6, 8, 484, 483), (24, 26, 493, 492), (42, 44, 502, 501), (60, 62, 511, 510), (16, 18, 489, 488), (34, 36, 498, 497), (52, 54, 507, 506), (8, 10, 485, 484), (26, 28, 494, 493), (44, 46, 503, 502), (0, 2, 481, 480), (62, 0, 480, 511)])
me_cylinder.use_remesh_preserve_volume = False
me_cylinder.use_remesh_preserve_attributes = False
me_cylinder.use_mirror_vertex_groups = False
me_cylinder.update()

# ---- objects
ob_beziercircle = bpy.data.objects.new('BezierCircle', me_cubeziercircle)
ob_cylinder = bpy.data.objects.new('Cylinder', me_cylinder)
ob_camera = bpy.data.objects.new('Camera', cam_camera)

# ---- transforms, parenting, visibility, modifiers, constraints
ob_beziercircle.location = (0.0, 0.0, 0.0)
ob_beziercircle.scale = (4.688, 4.688, 4.688)
ob_beziercircle.lineart.crease_threshold = 0.0
ob_cylinder.location = (0.0, 0.0, 0.0)
ob_cylinder.lineart.crease_threshold = 0.0
ob_camera.location = (7.481, -6.508, 5.344)
ob_camera.rotation_euler = (1.109, 0.0, 0.8149)
ob_camera.lock_rotations_4d = False
ob_camera.empty_display_type = 'ARROWS'
ob_camera.color = (0.0, 0.0, 0.0, 0.0)
ob_camera.display_type = 'WIRE'
ob_camera.lineart.crease_threshold = 0.0

# ---- collection membership
col_collection_1.objects.link(ob_beziercircle)
col_collection_1.objects.link(ob_cylinder)
col_collection_1.objects.link(ob_camera)

# ---- scene / render settings (as saved in the file)
scene.camera = ob_camera
scene.frame_start = 1; scene.frame_end = 250; scene.frame_set(1)
scene.render.engine = 'BLENDER_EEVEE_NEXT'
scene.render.resolution_percentage = 50
scene.render.dither_intensity = 0.0
scene.cycles.use_denoising = False
scene.cycles.samples = 128
scene.cycles.sampling_pattern = 'TABULATED_SOBOL'
scene.cycles.use_adaptive_sampling = False
scene.cycles.use_light_tree = False
scene.cycles.blur_glossy = 0.0
scene.cycles.sample_clamp_indirect = 0.0
scene.view_settings.view_transform = 'Standard'
bpy.context.view_layer.update()

# ---- added for rendering (the .blend has no usable light): sun
light_auto_sun = bpy.data.lights.new('AutoSun', 'SUN')
light_auto_sun.energy = 3.0
light_auto_sun.angle = 0.0523599
ob_auto_sun = bpy.data.objects.new('AutoSun', light_auto_sun)
scene.collection.objects.link(ob_auto_sun)
ob_auto_sun.rotation_euler = (0.872665, 0.174533, 0.523599)
bpy.context.view_layer.update()
